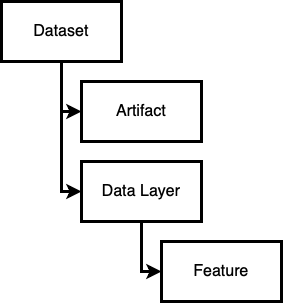

The diagram above was exported from draw.io. Its source (the exported page's mxGraphModel, read from the mxfile embedded in the PNG):
<mxGraphModel dx="1426" dy="825" grid="1" gridSize="10" guides="1" tooltips="1" connect="1" arrows="1" fold="1" page="1" pageScale="1" pageWidth="850" pageHeight="1100" math="0" shadow="0">
  <root>
    <mxCell id="0" />
    <mxCell id="1" parent="0" />
    <mxCell id="2" style="edgeStyle=orthogonalEdgeStyle;rounded=0;orthogonalLoop=1;jettySize=auto;html=1;exitX=0.5;exitY=1;exitDx=0;exitDy=0;entryX=0;entryY=0.5;entryDx=0;entryDy=0;strokeWidth=3;" edge="1" source="4" target="5" parent="1">
      <mxGeometry relative="1" as="geometry" />
    </mxCell>
    <mxCell id="3" style="edgeStyle=orthogonalEdgeStyle;rounded=0;orthogonalLoop=1;jettySize=auto;html=1;exitX=0.5;exitY=1;exitDx=0;exitDy=0;entryX=0;entryY=0.5;entryDx=0;entryDy=0;strokeWidth=3;" edge="1" source="4" target="6" parent="1">
      <mxGeometry relative="1" as="geometry" />
    </mxCell>
    <mxCell id="4" value="&lt;font style=&quot;font-size: 16px&quot;&gt;Dataset&lt;/font&gt;" style="rounded=0;whiteSpace=wrap;html=1;strokeColor=#000000;strokeWidth=3;" vertex="1" parent="1">
      <mxGeometry x="240" y="200" width="120" height="60" as="geometry" />
    </mxCell>
    <mxCell id="5" value="&lt;font style=&quot;font-size: 16px&quot;&gt;Artifact&lt;/font&gt;" style="rounded=0;whiteSpace=wrap;html=1;strokeColor=#000000;strokeWidth=3;" vertex="1" parent="1">
      <mxGeometry x="320" y="280" width="120" height="60" as="geometry" />
    </mxCell>
    <mxCell id="6" value="&lt;font style=&quot;font-size: 16px&quot;&gt;Data Layer&lt;/font&gt;" style="rounded=0;whiteSpace=wrap;html=1;strokeColor=#000000;strokeWidth=3;" vertex="1" parent="1">
      <mxGeometry x="320" y="360" width="120" height="60" as="geometry" />
    </mxCell>
    <mxCell id="7" style="edgeStyle=orthogonalEdgeStyle;rounded=0;orthogonalLoop=1;jettySize=auto;html=1;entryX=0;entryY=0.5;entryDx=0;entryDy=0;strokeWidth=3;exitX=0.5;exitY=1;exitDx=0;exitDy=0;" edge="1" source="6" target="8" parent="1">
      <mxGeometry relative="1" as="geometry">
        <mxPoint x="380" y="450" as="sourcePoint" />
        <Array as="points">
          <mxPoint x="380" y="470" />
        </Array>
      </mxGeometry>
    </mxCell>
    <mxCell id="8" value="&lt;font style=&quot;font-size: 16px&quot;&gt;Feature&lt;/font&gt;" style="rounded=0;whiteSpace=wrap;html=1;strokeColor=#000000;strokeWidth=3;" vertex="1" parent="1">
      <mxGeometry x="400" y="440" width="120" height="60" as="geometry" />
    </mxCell>
  </root>
</mxGraphModel>